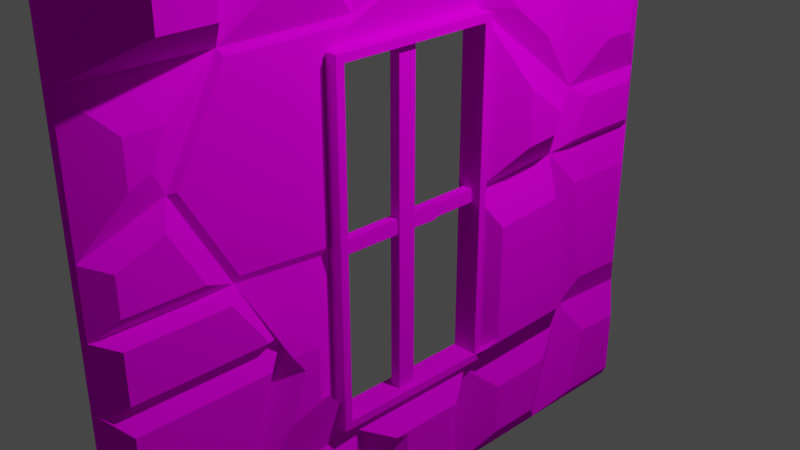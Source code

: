 # Source: wall_window_rocky.blend  (saved by Blender 3.0.42; exported with 4.5.12 LTS)
import bpy
from mathutils import Matrix  # noqa: F401  (used for matrix-valued properties, if any)

bpy.ops.wm.read_factory_settings(use_empty=True)
scene = bpy.context.scene
scene.name = 'Scene'

# ---- collections
col_collection = bpy.data.collections.new('Collection'); scene.collection.children.link(col_collection)

# ---- images (referenced by path relative to the original .blend; pixels are not part of the script)
import os
ASSET_DIR = os.environ.get("B2B_ASSET_DIR", "")  # directory of the original .blend (textures are referenced by path, not embedded)
HERE = os.path.dirname(os.path.abspath(__file__))  # packed textures are extracted next to this script under _unpacked/

def load_image(name, relpath, width, height, colorspace="sRGB"):
    """Load a texture the original file referenced (path relative to the .blend, or extracted next to this script)."""
    p = next((c for c in (os.path.join(HERE, relpath), os.path.join(ASSET_DIR, relpath)) if relpath and os.path.exists(c)), "")
    if p:
        img = bpy.data.images.load(p, check_existing=True)
        img.name = name
    else:  # same state as the original file: an image datablock whose file is absent (Cycles renders it pink)
        img = bpy.data.images.new(name, width, height)
        img.source = "FILE"
        img.filepath = "//" + (relpath or name)
    img.colorspace_settings.name = colorspace
    return img
img_stone_texture_png = load_image('stone_texture.png', 'stone_texture.png', 1024, 1024, 'sRGB')

# ---- materials (node trees are filled in below, after node groups)
mat_rock = bpy.data.materials.new('rock')
mat_rock.alpha_threshold = 0.0
mat_rock.use_transparent_shadow = False
mat_rock.line_color = (0.0, 0.0, 0.0, 1.0)
mat_material_001 = bpy.data.materials.new('Material.001')
mat_material_001.alpha_threshold = 0.0
mat_material_001.use_transparent_shadow = False
mat_material_001.line_color = (0.0, 0.0, 0.0, 1.0)

# ---- material node trees
mat_rock.use_nodes = True; mat_rock.node_tree.nodes.clear()
_N = mat_rock.node_tree.nodes; _L = mat_rock.node_tree.links
n0 = _N.new('ShaderNodeOutputMaterial'); n0.name = 'Material Output'; n0.location = (300, 300)
n1 = _N.new('ShaderNodeBsdfDiffuse'); n1.name = 'Diffuse BSDF'; n1.location = (10, 300)
n1.inputs[1].default_value = 0.4
n2 = _N.new('ShaderNodeTexImage'); n2.name = 'Image Texture'; n2.location = (-280, 270)
n2.image = img_stone_texture_png
_L.new(n1.outputs[0], n0.inputs[0])
_L.new(n2.outputs[0], n1.inputs[0])
n0.is_active_output = True
mat_material_001.use_nodes = True; mat_material_001.node_tree.nodes.clear()
_N = mat_material_001.node_tree.nodes; _L = mat_material_001.node_tree.links
n0 = _N.new('ShaderNodeOutputMaterial'); n0.name = 'Material Output'; n0.location = (300, 300)
n1 = _N.new('ShaderNodeBsdfPrincipled'); n1.name = 'Principled BSDF'; n1.location = (10, 300)
n1.distribution = 'GGX'
n1.subsurface_method = 'RANDOM_WALK_SKIN'
n1.inputs[2].default_value = 0.4
n1.inputs[3].default_value = 1.45
n1.inputs[27].default_value = (0.0, 0.0, 0.0, 1.0)
n1.inputs[28].default_value = 1.0
_L.new(n1.outputs[0], n0.inputs[0])
n0.is_active_output = True

# ---- world
world_world = bpy.data.worlds.new('World'); scene.world = world_world
world_world.use_nodes = True; world_world.node_tree.nodes.clear()
_N = world_world.node_tree.nodes; _L = world_world.node_tree.links
n0 = _N.new('ShaderNodeOutputWorld'); n0.name = 'World Output'; n0.location = (300, 300)
n1 = _N.new('ShaderNodeBackground'); n1.name = 'Background'; n1.location = (10, 300)
n1.inputs[0].default_value = (0.05088, 0.05088, 0.05088, 1.0)
_L.new(n1.outputs[0], n0.inputs[0])
n0.is_active_output = True
world_world.color = (0.05088, 0.05088, 0.05088)
world_world.use_sun_shadow = False
world_world.sun_shadow_jitter_overblur = 0.0

# ---- cameras
cam_camera = bpy.data.cameras.new('Camera')
cam_camera.clip_end = 100.0
cam_camera.ortho_scale = 7.314

# ---- lights
light_light = bpy.data.lights.new('Light', 'POINT')
light_light.transmission_factor = 0.0
light_light.energy = 1000.0
light_light.shadow_soft_size = 0.1
light_light.shadow_maximum_resolution = 0.006
light_light.use_absolute_resolution = True

# ---- meshes
me_cube = bpy.data.meshes.new('Cube')
me_cube.from_pydata([(0.01086, 0.9796, 0.975), (0.01086, 0.9796, -1.025), (0.01086, -1.02, 0.975), (0.01086, -1.02, -1.025), (-0.02317, 0.9796, 0.975), (-0.02317, -1.02, 0.975), (-0.02317, -1.02, -1.025), (-0.02317, 0.9796, -1.025), (-0.02317, 0.5796, -1.025), (-0.02317, 0.1796, -1.025), (-0.02317, -0.2204, -1.025), (-0.02317, -0.6204, -1.025), (-0.02317, -1.02, -0.625), (-0.02317, -1.02, -0.225), (-0.02317, -1.02, 0.575), (-0.02317, 0.9796, 0.575), (-0.02317, 0.9796, 0.175), (-0.02317, 0.9796, -0.225), (-0.02317, 0.9796, -0.625), (-0.02317, -0.6204, 0.975), (-0.02317, -0.2204, 0.975), (-0.02317, 0.1796, 0.975), (-0.02317, 0.5796, 0.975), (-0.02317, 0.6184, 0.6954), (-0.02317, 0.1796, 0.575), (-0.02317, -0.2204, 0.575), (-0.02317, -0.7213, 0.5601), (-0.02317, 0.4431, 0.175), (-0.02317, 0.2765, 0.5529), (-0.02317, -0.2765, 0.5529), (-0.02317, 0.743, -0.3172), (-0.02317, 0.2765, -0.5529), (-0.02317, -0.2765, -0.5529), (-0.02317, -0.6989, -0.225), (-0.02317, 0.5796, -0.625), (-0.02317, 0.1796, -0.625), (-0.02317, -0.2204, -0.625), (-0.02317, -0.5748, -0.7309), (-0.02317, -1.02, -0.02497), (-0.02317, 0.9796, -0.02497), (-0.02317, 0.5796, -0.02497), (-0.02317, 0.2765, -5.96e-08), (-0.02317, -0.2765, 0.0), (-0.02317, -0.6204, -0.02497), (-0.02317, 0.2765, 0.5529), (-0.02317, -0.2765, 0.5529), (-0.02317, 0.2765, -0.5529), (-0.02317, -0.2765, -0.5529), (-0.02317, 0.2765, -5.96e-08), (-0.02317, -0.2765, 0.0), (-0.07374, 0.2509, 0.5274), (-0.07374, -0.2509, 0.5274), (-0.07374, 0.2509, -0.5274), (-0.07374, -0.2509, -0.5274), (-0.07374, 0.2509, -5.96e-08), (-0.07374, -0.2509, 0.0), (-0.07374, 0.2765, 0.5529), (-0.07374, -0.2765, 0.5529), (-0.07374, 0.2765, -0.5529), (-0.07374, -0.2765, -0.5529), (-0.07374, 0.2765, -5.96e-08), (-0.07374, -0.2765, 0.0), (0.01086, 0.2509, 0.5274), (0.01086, -0.2509, 0.5274), (0.01086, 0.2509, -0.5274), (0.01086, -0.2509, -0.5274), (0.01086, 0.2509, -5.96e-08), (0.01086, -0.2509, 0.0), (-0.02317, 0.5796, -0.625), (-0.02317, 0.1796, -0.625), (-0.02317, 0.743, -0.3172), (-0.02317, 0.2765, -0.5529), (-0.02317, 0.5796, -0.02497), (-0.02317, 0.2765, -5.96e-08), (-0.03627, 0.5695, -0.6056), (-0.03627, 0.1984, -0.6056), (-0.03627, 0.721, -0.3201), (-0.03627, 0.2882, -0.5388), (-0.03627, 0.5695, -0.04905), (-0.03627, 0.2882, -0.02589), (-0.02317, 0.9796, -0.225), (-0.02317, 0.9796, -0.625), (-0.02317, 0.743, -0.3172), (-0.02317, 0.5796, -0.625), (-0.07374, 0.8617, -0.3766), (-0.07374, 0.8617, -0.5047), (-0.07374, 0.8004, -0.4061), (-0.07374, 0.7582, -0.5047), (-0.06402, 0.9121, -0.0772), (-0.06402, 0.9121, -0.1923), (-0.06402, 0.7759, -0.2454), (-0.06402, 0.6819, -0.0772), (-0.07374, 0.9208, 0.1499), (-0.07374, 0.5191, 0.1499), (-0.07374, 0.6213, 0.0001483), (-0.07374, 0.9208, 0.0001483), (-0.02317, 0.9796, 0.575), (-0.02317, 0.9796, 0.175), (-0.02317, 0.6184, 0.6954), (-0.02317, 0.4431, 0.175), (-0.08191, 0.9223, 0.5316), (-0.08191, 0.9223, 0.2338), (-0.08191, 0.6534, 0.6212), (-0.08191, 0.5229, 0.2338), (-0.07498, 0.4603, 0.4353), (-0.07498, 0.3329, 0.4004), (-0.07498, 0.4094, 0.2842), (-0.07498, 0.361, 0.394), (-0.07498, 0.4491, 0.2261), (-0.07498, 0.361, 0.2334), (-0.08191, 0.656, 0.9131), (-0.08191, 0.9103, 0.9131), (-0.08191, 0.9103, 0.6588), (-0.08191, 0.6807, 0.7353), (-0.08191, 0.257, 0.9124), (-0.08191, 0.5095, 0.9124), (-0.08191, 0.5339, 0.7358), (-0.08191, 0.257, 0.6599), (-0.1138, -0.1066, 0.8242), (-0.1138, 0.07332, 0.8242), (-0.1138, 0.1169, 0.6344), (-0.1138, -0.1318, 0.6344), (-0.1138, 0.07332, 0.6443), (-0.1138, -0.1066, 0.6443), (-0.09523, -0.522, 0.8604), (-0.09523, -0.3471, 0.8604), (-0.09523, -0.3471, 0.6855), (-0.09523, -0.5661, 0.679), (-0.09117, -0.9403, 0.665), (-0.09117, -0.9403, 0.8817), (-0.09117, -0.7236, 0.8817), (-0.09117, -0.7782, 0.6569), (-0.06735, -0.9552, 0.08555), (-0.06735, -0.9552, 0.4617), (-0.06735, -0.7676, 0.4524), (-0.06735, -0.7044, 0.08555), (-0.1068, -0.2817, 0.5016), (-0.1068, -0.6309, 0.4913), (-0.1068, -0.3208, 0.4862), (-0.1068, -0.3208, 0.1007), (-0.1068, -0.5606, 0.0833), (-0.1216, -0.4066, -0.3137), (-0.1216, -0.5421, -0.2085), (-0.1216, -0.4066, -0.1363), (-0.1216, -0.5169, -0.1443), (-0.05725, -0.7484, -0.1899), (-0.05725, -0.957, -0.1899), (-0.05725, -0.957, -0.06009), (-0.05725, -0.6975, -0.06009), (-0.09442, -0.8913, -0.5082), (-0.09442, -0.8913, -0.3774), (-0.09442, -0.7862, -0.3774), (-0.09442, -0.7456, -0.5428), (-0.05194, -0.7323, -0.922), (-0.05194, -0.8949, -0.922), (-0.05194, -0.8949, -0.7594), (-0.05194, -0.7137, -0.8024), (-0.06574, -0.3881, -0.5398), (-0.06574, -0.5267, -0.4322), (-0.06574, -0.3697, -0.5635), (-0.06574, -0.486, -0.5982), (-0.05722, -0.3104, -0.9421), (-0.05722, -0.5194, -0.9421), (-0.05722, -0.3104, -0.7331), (-0.05722, -0.4956, -0.7884), (-0.05869, 0.05182, -0.8327), (-0.05869, -0.08357, -0.8327), (-0.05869, 0.08459, -0.6729), (-0.05869, -0.1026, -0.6729), (-0.05869, 0.05182, -0.6973), (-0.05869, -0.08357, -0.6973), (-0.1066, 0.398, -0.8434), (-0.1066, 0.3612, -0.8434), (-0.1066, 0.398, -0.8066), (-0.1066, 0.3612, -0.8066), (-0.2334, 0.8529, -0.7517), (-0.2334, 0.8529, -0.8983), (-0.2334, 0.7063, -0.8983), (-0.2334, 0.7063, -0.7517), (-0.04123, -0.2509, 0.01564), (-0.04123, -0.1026, 0.01564), (-0.008223, -0.2509, 0.01564), (-0.008223, -0.1026, 0.01564), (-0.04123, -0.2509, -0.02614), (-0.04123, -0.1026, -0.02614), (-0.008223, -0.2509, -0.02614), (-0.008223, -0.1026, -0.02614), (-0.04349, -0.1022, 0.02011), (-0.008223, -0.1026, 0.01564), (-0.008223, -0.1026, -0.02614), (-0.04123, -0.1026, -0.03219), (-0.04123, 0.2546, 0.01564), (-0.008223, 0.2546, 0.01564), (-0.008223, 0.2546, -0.02614), (-0.04123, 0.2546, -0.02614), (-0.01283, 0.04418, 0.5274), (-0.01283, 0.04418, -0.5274), (-0.01283, -0.01318, 0.5274), (-0.01283, -0.01318, -0.5274), (-0.04819, 0.04418, 0.5274), (-0.04819, 0.04418, -0.5274), (-0.04819, -0.01318, 0.5274), (-0.04819, -0.01318, -0.5274)], [], [(0, 4, 22, 21, 20, 19, 5, 2), (3, 2, 5, 14, 38, 13, 12, 6), (7, 1, 3, 6, 11, 10, 9, 8), (7, 18, 17, 39, 16, 15, 4, 0, 1), (3, 65, 67), (12, 37, 156, 155), (5, 19, 130, 129), (26, 25, 136, 137), (43, 33, 145, 148), (12, 13, 150, 149), (4, 15, 112, 111), (22, 23, 116, 115), (20, 25, 126, 125), (27, 23, 98, 99), (36, 32, 168, 170), (31, 41, 73, 71), (17, 30, 90, 89), (23, 27, 106, 104), (44, 48, 60, 56), (33, 43, 144, 142), (30, 17, 80, 82), (28, 29, 121, 120), (32, 36, 159, 157), (7, 8, 177, 176), (34, 8, 171, 173), (10, 11, 162, 161), (42, 29, 45, 49), (16, 39, 95, 92), (29, 28, 44, 45), (31, 32, 47, 46), (32, 42, 49, 47), (28, 41, 48, 44), (41, 31, 46, 48), (51, 50, 62, 63), (47, 49, 61, 59), (49, 45, 57, 61), (46, 47, 59, 58), (45, 44, 56, 57), (48, 46, 58, 60), (50, 51, 57, 56), (53, 52, 58, 59), (54, 50, 56, 60), (51, 55, 61, 57), (52, 54, 60, 58), (55, 53, 59, 61), (2, 67, 63), (53, 55, 67, 65), (55, 51, 63, 67), (52, 53, 65, 64), (54, 52, 64, 66), (50, 54, 66, 62), (1, 65, 3), (1, 66, 64), (66, 1, 62), (0, 63, 62), (2, 3, 67), (1, 64, 65), (43, 38, 132, 135), (0, 2, 63), (1, 0, 62), (73, 72, 78, 79), (30, 34, 68, 70), (34, 35, 69, 68), (41, 40, 72, 73), (35, 31, 71, 69), (40, 30, 70, 72), (76, 74, 75, 77, 79, 78), (72, 70, 76, 78), (70, 68, 74, 76), (71, 73, 79, 77), (69, 71, 77, 75), (68, 69, 75, 74), (83, 82, 86, 87), (34, 30, 82, 83), (17, 18, 81, 80), (18, 34, 83, 81), (84, 85, 87, 86), (82, 80, 84, 86), (81, 83, 87, 85), (80, 81, 85, 84), (88, 89, 90, 91), (39, 17, 89, 88), (30, 40, 91, 90), (40, 39, 88, 91), (92, 95, 94, 93), (40, 27, 93, 94), (27, 16, 92, 93), (39, 40, 94, 95), (97, 99, 103, 101), (23, 15, 96, 98), (15, 16, 97, 96), (16, 27, 99, 97), (100, 101, 103, 102), (96, 97, 101, 100), (99, 98, 102, 103), (98, 96, 100, 102), (106, 108, 109, 107, 105, 104), (27, 40, 108, 106), (40, 41, 109, 108), (28, 24, 105, 107), (24, 23, 104, 105), (41, 28, 107, 109), (111, 112, 113, 110), (23, 22, 110, 113), (15, 23, 113, 112), (22, 4, 111, 110), (115, 116, 117, 114), (21, 22, 115, 114), (24, 21, 114, 117), (23, 24, 117, 116), (122, 120, 121, 123, 118, 119), (25, 20, 118, 123), (24, 28, 120, 122), (21, 24, 122, 119), (29, 25, 123, 121), (20, 21, 119, 118), (125, 126, 127, 124), (25, 26, 127, 126), (19, 20, 125, 124), (26, 19, 124, 127), (130, 131, 128, 129), (14, 5, 129, 128), (19, 26, 131, 130), (26, 14, 128, 131), (134, 135, 132, 133), (38, 14, 133, 132), (26, 43, 135, 134), (14, 26, 134, 133), (138, 139, 140, 137, 136), (29, 42, 139, 138), (42, 43, 140, 139), (43, 26, 137, 140), (25, 29, 138, 136), (143, 141, 142, 144), (43, 42, 143, 144), (42, 32, 141, 143), (32, 33, 142, 141), (148, 145, 146, 147), (38, 43, 148, 147), (33, 13, 146, 145), (13, 38, 147, 146), (151, 152, 149, 150), (37, 12, 149, 152), (13, 33, 151, 150), (33, 37, 152, 151), (156, 153, 154, 155), (37, 11, 153, 156), (11, 6, 154, 153), (6, 12, 155, 154), (157, 159, 160, 158), (37, 33, 158, 160), (36, 37, 160, 159), (33, 32, 157, 158), (163, 161, 162, 164), (11, 37, 164, 162), (37, 36, 163, 164), (36, 10, 161, 163), (169, 165, 166, 170, 168, 167), (35, 9, 165, 169), (32, 31, 167, 168), (31, 35, 169, 167), (10, 36, 170, 166), (9, 10, 166, 165), (173, 171, 172, 174), (35, 34, 173, 174), (8, 9, 172, 171), (9, 35, 174, 172), (175, 176, 177, 178), (8, 34, 178, 177), (18, 7, 176, 175), (34, 18, 175, 178), (179, 180, 182, 181), (181, 182, 186, 185), (185, 186, 184, 183), (183, 184, 180, 179), (181, 185, 183, 179), (184, 186, 189, 190), (190, 189, 193, 194), (182, 180, 187, 188), (180, 184, 190, 187), (186, 182, 188, 189), (193, 192, 191, 194), (188, 187, 191, 192), (187, 190, 194, 191), (189, 188, 192, 193), (195, 196, 198, 197), (197, 198, 202, 201), (201, 202, 200, 199), (199, 200, 196, 195), (197, 201, 199, 195), (202, 198, 196, 200)])
_uv = me_cube.uv_layers.new(name='UVMap')
_uv.uv.foreach_set('vector', [0.625, 0.5, 0.875, 0.5, 0.875, 0.55, 0.875, 0.6, 0.875, 0.65, 0.875, 0.7, 0.875, 0.75, 0.625, 0.75, 0.375, 0.75, 0.625, 0.75, 0.625, 1.0, 0.575, 1.0, 0.5, 1.0, 0.475, 1.0, 0.425, 1.0, 0.375, 1.0, 0.125, 0.5, 0.375, 0.5, 0.375, 0.75, 0.125, 0.75, 0.125, 0.7, 0.125, 0.65, 0.125, 0.6, 0.125, 0.55, 0.375, 0.25, 0.425, 0.25, 0.475, 0.25, 0.5, 0.25, 0.525, 0.25, 0.575, 0.25, 0.625, 0.25, 0.625, 0.5, 0.375, 0.5, 0.375, 0.75, 0.387, 0.6063, 0.4488, 0.5965, 0.275, 0.75, 0.265, 0.69, 0.265, 0.69, 0.275, 0.75, 0.875, 0.75, 0.875, 0.7, 0.875, 0.7, 0.875, 0.75, 0.685, 0.66, 0.645, 0.57, 0.645, 0.57, 0.685, 0.66, 0.475, 0.675, 0.405, 0.68, 0.405, 0.68, 0.475, 0.675, 0.425, 1.0, 0.475, 1.0, 0.475, 1.0, 0.425, 1.0, 0.625, 0.25, 0.575, 0.25, 0.575, 0.25, 0.625, 0.25, 0.675, 0.35, 0.565, 0.39, 0.565, 0.39, 0.675, 0.35, 0.775, 0.55, 0.645, 0.57, 0.645, 0.57, 0.775, 0.55, 0.455, 0.43, 0.565, 0.39, 0.565, 0.39, 0.455, 0.43, 0.255, 0.63, 0.385, 0.61, 0.385, 0.61, 0.255, 0.63, 0.365, 0.54, 0.425, 0.525, 0.425, 0.525, 0.365, 0.54, 0.325, 0.4, 0.345, 0.47, 0.345, 0.47, 0.325, 0.4, 0.565, 0.39, 0.455, 0.43, 0.455, 0.43, 0.565, 0.39, 0.485, 0.51, 0.425, 0.525, 0.425, 0.525, 0.485, 0.51, 0.405, 0.68, 0.475, 0.675, 0.475, 0.675, 0.405, 0.68, 0.345, 0.47, 0.325, 0.4, 0.325, 0.4, 0.345, 0.47, 0.485, 0.51, 0.515, 0.59, 0.515, 0.59, 0.485, 0.51, 0.385, 0.61, 0.255, 0.63, 0.255, 0.63, 0.385, 0.61, 0.125, 0.5, 0.125, 0.55, 0.125, 0.55, 0.125, 0.5, 0.235, 0.51, 0.125, 0.55, 0.125, 0.55, 0.235, 0.51, 0.125, 0.65, 0.125, 0.7, 0.125, 0.7, 0.125, 0.65, 0.45, 0.6, 0.515, 0.59, 0.515, 0.59, 0.45, 0.6, 0.525, 0.25, 0.5, 0.25, 0.5, 0.25, 0.525, 0.25, 0.515, 0.59, 0.485, 0.51, 0.485, 0.51, 0.515, 0.59, 0.365, 0.54, 0.385, 0.61, 0.385, 0.61, 0.365, 0.54, 0.385, 0.61, 0.45, 0.6, 0.45, 0.6, 0.385, 0.61, 0.485, 0.51, 0.425, 0.525, 0.425, 0.525, 0.485, 0.51, 0.425, 0.525, 0.365, 0.54, 0.365, 0.54, 0.425, 0.525, 0.5107, 0.5868, 0.4836, 0.5143, 0.4836, 0.5143, 0.5107, 0.5868, 0.385, 0.61, 0.45, 0.6, 0.45, 0.6, 0.385, 0.61, 0.45, 0.6, 0.515, 0.59, 0.515, 0.59, 0.45, 0.6, 0.365, 0.54, 0.385, 0.61, 0.385, 0.61, 0.365, 0.54, 0.515, 0.59, 0.485, 0.51, 0.485, 0.51, 0.515, 0.59, 0.425, 0.525, 0.365, 0.54, 0.365, 0.54, 0.425, 0.525, 0.4836, 0.5143, 0.5107, 0.5868, 0.515, 0.59, 0.485, 0.51, 0.387, 0.6063, 0.3687, 0.5426, 0.365, 0.54, 0.385, 0.61, 0.4262, 0.5285, 0.4836, 0.5143, 0.485, 0.51, 0.425, 0.525, 0.5107, 0.5868, 0.4488, 0.5965, 0.45, 0.6, 0.515, 0.59, 0.3687, 0.5426, 0.4262, 0.5285, 0.425, 0.525, 0.365, 0.54, 0.4488, 0.5965, 0.387, 0.6063, 0.385, 0.61, 0.45, 0.6, 0.625, 0.75, 0.4488, 0.5965, 0.5107, 0.5868, 0.387, 0.6063, 0.4488, 0.5965, 0.4488, 0.5965, 0.387, 0.6063, 0.4488, 0.5965, 0.5107, 0.5868, 0.5107, 0.5868, 0.4488, 0.5965, 0.3687, 0.5426, 0.387, 0.6063, 0.387, 0.6063, 0.3687, 0.5426, 0.4262, 0.5285, 0.3687, 0.5426, 0.3687, 0.5426, 0.4262, 0.5285, 0.4836, 0.5143, 0.4262, 0.5285, 0.4262, 0.5285, 0.4836, 0.5143, 0.375, 0.5, 0.387, 0.6063, 0.375, 0.75, 0.375, 0.5, 0.4262, 0.5285, 0.3687, 0.5426, 0.4262, 0.5285, 0.375, 0.5, 0.4836, 0.5143, 0.625, 0.5, 0.5107, 0.5868, 0.4836, 0.5143, 0.625, 0.75, 0.375, 0.75, 0.4488, 0.5965, 0.375, 0.5, 0.3687, 0.5426, 0.387, 0.6063, 0.475, 0.675, 0.5, 0.75, 0.5, 0.75, 0.475, 0.675, 0.625, 0.5, 0.625, 0.75, 0.5107, 0.5868, 0.375, 0.5, 0.625, 0.5, 0.4836, 0.5143, 0.425, 0.525, 0.4, 0.45, 0.4, 0.45, 0.425, 0.525, 0.345, 0.47, 0.235, 0.51, 0.235, 0.51, 0.345, 0.47, 0.235, 0.51, 0.245, 0.57, 0.245, 0.57, 0.235, 0.51, 0.425, 0.525, 0.4, 0.45, 0.4, 0.45, 0.425, 0.525, 0.245, 0.57, 0.365, 0.54, 0.365, 0.54, 0.245, 0.57, 0.4, 0.45, 0.345, 0.47, 0.345, 0.47, 0.4, 0.45, 0.345, 0.47, 0.235, 0.51, 0.245, 0.57, 0.365, 0.54, 0.425, 0.525, 0.4, 0.45, 0.4, 0.45, 0.345, 0.47, 0.345, 0.47, 0.4, 0.45, 0.345, 0.47, 0.235, 0.51, 0.235, 0.51, 0.345, 0.47, 0.365, 0.54, 0.425, 0.525, 0.425, 0.525, 0.365, 0.54, 0.245, 0.57, 0.365, 0.54, 0.365, 0.54, 0.245, 0.57, 0.235, 0.51, 0.245, 0.57, 0.245, 0.57, 0.235, 0.51, 0.235, 0.51, 0.345, 0.47, 0.345, 0.47, 0.235, 0.51, 0.235, 0.51, 0.345, 0.47, 0.345, 0.47, 0.235, 0.51, 0.475, 0.25, 0.425, 0.25, 0.425, 0.25, 0.475, 0.25, 0.225, 0.45, 0.235, 0.51, 0.235, 0.51, 0.225, 0.45, 0.325, 0.4, 0.225, 0.45, 0.235, 0.51, 0.345, 0.47, 0.345, 0.47, 0.325, 0.4, 0.325, 0.4, 0.345, 0.47, 0.225, 0.45, 0.235, 0.51, 0.235, 0.51, 0.225, 0.45, 0.475, 0.25, 0.425, 0.25, 0.425, 0.25, 0.475, 0.25, 0.375, 0.375, 0.325, 0.4, 0.345, 0.47, 0.4, 0.45, 0.5, 0.25, 0.475, 0.25, 0.475, 0.25, 0.5, 0.25, 0.345, 0.47, 0.4, 0.45, 0.4, 0.45, 0.345, 0.47, 0.4, 0.45, 0.375, 0.375, 0.375, 0.375, 0.4, 0.45, 0.425, 0.35, 0.375, 0.375, 0.4, 0.45, 0.455, 0.43, 0.4, 0.45, 0.455, 0.43, 0.455, 0.43, 0.4, 0.45, 0.455, 0.43, 0.425, 0.35, 0.425, 0.35, 0.455, 0.43, 0.375, 0.375, 0.4, 0.45, 0.4, 0.45, 0.375, 0.375, 0.425, 0.35, 0.455, 0.43, 0.455, 0.43, 0.425, 0.35, 0.565, 0.39, 0.525, 0.3, 0.525, 0.3, 0.565, 0.39, 0.575, 0.25, 0.525, 0.25, 0.525, 0.25, 0.575, 0.25, 0.425, 0.35, 0.455, 0.43, 0.455, 0.43, 0.425, 0.35, 0.525, 0.3, 0.425, 0.35, 0.455, 0.43, 0.565, 0.39, 0.575, 0.25, 0.525, 0.25, 0.525, 0.25, 0.575, 0.25, 0.455, 0.43, 0.565, 0.39, 0.565, 0.39, 0.455, 0.43, 0.565, 0.39, 0.525, 0.3, 0.525, 0.3, 0.565, 0.39, 0.455, 0.43, 0.4, 0.45, 0.425, 0.525, 0.485, 0.51, 0.605, 0.48, 0.565, 0.39, 0.455, 0.43, 0.4, 0.45, 0.4, 0.45, 0.455, 0.43, 0.4, 0.45, 0.425, 0.525, 0.425, 0.525, 0.4, 0.45, 0.485, 0.51, 0.605, 0.48, 0.605, 0.48, 0.485, 0.51, 0.605, 0.48, 0.565, 0.39, 0.565, 0.39, 0.605, 0.48, 0.425, 0.525, 0.485, 0.51, 0.485, 0.51, 0.425, 0.525, 0.625, 0.25, 0.525, 0.3, 0.565, 0.39, 0.675, 0.35, 0.565, 0.39, 0.675, 0.35, 0.675, 0.35, 0.565, 0.39, 0.525, 0.3, 0.565, 0.39, 0.565, 0.39, 0.525, 0.3, 0.875, 0.55, 0.875, 0.5, 0.875, 0.5, 0.875, 0.55, 0.675, 0.35, 0.565, 0.39, 0.605, 0.48, 0.725, 0.45, 0.875, 0.6, 0.875, 0.55, 0.875, 0.55, 0.875, 0.6, 0.605, 0.48, 0.725, 0.45, 0.725, 0.45, 0.605, 0.48, 0.565, 0.39, 0.605, 0.48, 0.605, 0.48, 0.565, 0.39, 0.605, 0.48, 0.485, 0.51, 0.515, 0.59, 0.645, 0.57, 0.775, 0.55, 0.725, 0.45, 0.645, 0.57, 0.775, 0.55, 0.775, 0.55, 0.645, 0.57, 0.605, 0.48, 0.485, 0.51, 0.485, 0.51, 0.605, 0.48, 0.725, 0.45, 0.605, 0.48, 0.605, 0.48, 0.725, 0.45, 0.515, 0.59, 0.645, 0.57, 0.645, 0.57, 0.515, 0.59, 0.875, 0.65, 0.875, 0.6, 0.875, 0.6, 0.875, 0.65, 0.775, 0.55, 0.645, 0.57, 0.685, 0.66, 0.825, 0.65, 0.645, 0.57, 0.685, 0.66, 0.685, 0.66, 0.645, 0.57, 0.875, 0.7, 0.875, 0.65, 0.875, 0.65, 0.875, 0.7, 0.685, 0.66, 0.825, 0.65, 0.825, 0.65, 0.685, 0.66, 0.825, 0.65, 0.685, 0.66, 0.725, 0.75, 0.875, 0.75, 0.575, 1.0, 0.625, 1.0, 0.625, 1.0, 0.575, 1.0, 0.825, 0.65, 0.685, 0.66, 0.685, 0.66, 0.825, 0.65, 0.685, 0.66, 0.725, 0.75, 0.725, 0.75, 0.685, 0.66, 0.685, 0.66, 0.475, 0.675, 0.5, 0.75, 0.725, 0.75, 0.5, 1.0, 0.575, 1.0, 0.575, 1.0, 0.5, 1.0, 0.685, 0.66, 0.475, 0.675, 0.475, 0.675, 0.685, 0.66, 0.725, 0.75, 0.685, 0.66, 0.685, 0.66, 0.725, 0.75, 0.515, 0.59, 0.45, 0.6, 0.475, 0.675, 0.685, 0.66, 0.645, 0.57, 0.515, 0.59, 0.45, 0.6, 0.45, 0.6, 0.515, 0.59, 0.45, 0.6, 0.475, 0.675, 0.475, 0.675, 0.45, 0.6, 0.475, 0.675, 0.685, 0.66, 0.685, 0.66, 0.475, 0.675, 0.645, 0.57, 0.515, 0.59, 0.515, 0.59, 0.645, 0.57, 0.45, 0.6, 0.385, 0.61, 0.405, 0.68, 0.475, 0.675, 0.475, 0.675, 0.45, 0.6, 0.45, 0.6, 0.475, 0.675, 0.45, 0.6, 0.385, 0.61, 0.385, 0.61, 0.45, 0.6, 0.385, 0.61, 0.405, 0.68, 0.405, 0.68, 0.385, 0.61, 0.475, 0.675, 0.405, 0.68, 0.425, 0.75, 0.5, 0.75, 0.5, 0.75, 0.475, 0.675, 0.475, 0.675, 0.5, 0.75, 0.405, 0.68, 0.425, 0.75, 0.425, 0.75, 0.405, 0.68, 0.475, 1.0, 0.5, 1.0, 0.5, 1.0, 0.475, 1.0, 0.405, 0.68, 0.265, 0.69, 0.275, 0.75, 0.425, 0.75, 0.265, 0.69, 0.275, 0.75, 0.275, 0.75, 0.265, 0.69, 0.425, 0.75, 0.405, 0.68, 0.405, 0.68, 0.425, 0.75, 0.405, 0.68, 0.265, 0.69, 0.265, 0.69, 0.405, 0.68, 0.265, 0.69, 0.125, 0.7, 0.125, 0.75, 0.275, 0.75, 0.265, 0.69, 0.125, 0.7, 0.125, 0.7, 0.265, 0.69, 0.125, 0.7, 0.125, 0.75, 0.125, 0.75, 0.125, 0.7, 0.375, 1.0, 0.425, 1.0, 0.425, 1.0, 0.375, 1.0, 0.385, 0.61, 0.255, 0.63, 0.265, 0.69, 0.405, 0.68, 0.265, 0.69, 0.405, 0.68, 0.405, 0.68, 0.265, 0.69, 0.255, 0.63, 0.265, 0.69, 0.265, 0.69, 0.255, 0.63, 0.405, 0.68, 0.385, 0.61, 0.385, 0.61, 0.405, 0.68, 0.255, 0.63, 0.125, 0.65, 0.125, 0.7, 0.265, 0.69, 0.125, 0.7, 0.265, 0.69, 0.265, 0.69, 0.125, 0.7, 0.265, 0.69, 0.255, 0.63, 0.255, 0.63, 0.265, 0.69, 0.255, 0.63, 0.125, 0.65, 0.125, 0.65, 0.255, 0.63, 0.245, 0.57, 0.125, 0.6, 0.125, 0.65, 0.255, 0.63, 0.385, 0.61, 0.365, 0.54, 0.245, 0.57, 0.125, 0.6, 0.125, 0.6, 0.245, 0.57, 0.385, 0.61, 0.365, 0.54, 0.365, 0.54, 0.385, 0.61, 0.365, 0.54, 0.245, 0.57, 0.245, 0.57, 0.365, 0.54, 0.125, 0.65, 0.255, 0.63, 0.255, 0.63, 0.125, 0.65, 0.125, 0.6, 0.125, 0.65, 0.125, 0.65, 0.125, 0.6, 0.235, 0.51, 0.125, 0.55, 0.125, 0.6, 0.245, 0.57, 0.245, 0.57, 0.235, 0.51, 0.235, 0.51, 0.245, 0.57, 0.125, 0.55, 0.125, 0.6, 0.125, 0.6, 0.125, 0.55, 0.125, 0.6, 0.245, 0.57, 0.245, 0.57, 0.125, 0.6, 0.225, 0.45, 0.125, 0.5, 0.125, 0.55, 0.235, 0.51, 0.125, 0.55, 0.235, 0.51, 0.235, 0.51, 0.125, 0.55, 0.425, 0.25, 0.375, 0.25, 0.375, 0.25, 0.425, 0.25, 0.235, 0.51, 0.225, 0.45, 0.225, 0.45, 0.235, 0.51, 0.375, 0.0, 0.625, 0.0, 0.625, 0.25, 0.375, 0.25, 0.375, 0.25, 0.625, 0.25, 0.625, 0.5, 0.375, 0.5, 0.375, 0.5, 0.625, 0.5, 0.625, 0.75, 0.375, 0.75, 0.375, 0.75, 0.625, 0.75, 0.625, 1.0, 0.375, 1.0, 0.125, 0.5, 0.375, 0.5, 0.375, 0.75, 0.125, 0.75, 0.625, 0.75, 0.625, 0.5, 0.625, 0.5, 0.625, 0.75, 0.625, 0.75, 0.625, 0.5, 0.625, 0.5, 0.625, 0.75, 0.625, 0.25, 0.625, 0.0, 0.625, 0.0, 0.625, 0.25, 0.625, 1.0, 0.625, 0.75, 0.625, 0.75, 0.625, 1.0, 0.625, 0.5, 0.625, 0.25, 0.625, 0.25, 0.625, 0.5, 0.625, 0.5, 0.875, 0.5, 0.875, 0.75, 0.625, 0.75, 0.625, 0.25, 0.625, 0.0, 0.625, 0.0, 0.625, 0.25, 0.625, 1.0, 0.625, 0.75, 0.625, 0.75, 0.625, 1.0, 0.625, 0.5, 0.625, 0.25, 0.625, 0.25, 0.625, 0.5, 0.375, 0.0, 0.625, 0.0, 0.625, 0.25, 0.375, 0.25, 0.375, 0.25, 0.625, 0.25, 0.625, 0.5, 0.375, 0.5, 0.375, 0.5, 0.625, 0.5, 0.625, 0.75, 0.375, 0.75, 0.375, 0.75, 0.625, 0.75, 0.625, 1.0, 0.375, 1.0, 0.125, 0.5, 0.375, 0.5, 0.375, 0.75, 0.125, 0.75, 0.625, 0.5, 0.875, 0.5, 0.875, 0.75, 0.625, 0.75])
me_cube.materials.append(mat_rock)
me_cube.use_remesh_preserve_volume = False
me_cube.use_remesh_preserve_attributes = False
me_cube.use_mirror_vertex_groups = False
me_cube.update()
me_cube_001 = bpy.data.meshes.new('Cube.001')
me_cube_001.from_pydata([(1.0, 1.0, 1.0), (1.0, 1.0, -1.0), (1.0, -1.0, 1.0), (1.0, -1.0, -1.0), (-1.0, 1.0, 1.0), (-1.0, 1.0, -1.0), (-1.0, -1.0, 1.0), (-1.0, -1.0, -1.0)], [], [(0, 4, 6, 2), (3, 2, 6, 7), (7, 6, 4, 5), (5, 1, 3, 7), (1, 0, 2, 3), (5, 4, 0, 1)])
_uv = me_cube_001.uv_layers.new(name='UVMap')
_uv.uv.foreach_set('vector', [0.625, 0.5, 0.875, 0.5, 0.875, 0.75, 0.625, 0.75, 0.375, 0.75, 0.625, 0.75, 0.625, 1.0, 0.375, 1.0, 0.375, 0.0, 0.625, 0.0, 0.625, 0.25, 0.375, 0.25, 0.125, 0.5, 0.375, 0.5, 0.375, 0.75, 0.125, 0.75, 0.375, 0.5, 0.625, 0.5, 0.625, 0.75, 0.375, 0.75, 0.375, 0.25, 0.625, 0.25, 0.625, 0.5, 0.375, 0.5])
me_cube_001.materials.append(mat_material_001)
me_cube_001.use_remesh_preserve_volume = False
me_cube_001.use_remesh_preserve_attributes = False
me_cube_001.use_mirror_vertex_groups = False
me_cube_001.update()

# ---- objects
ob_cube = bpy.data.objects.new('Cube', me_cube)
ob_light = bpy.data.objects.new('Light', light_light)
ob_camera = bpy.data.objects.new('Camera', cam_camera)
ob_cube_001 = bpy.data.objects.new('Cube.001', me_cube_001)

# ---- transforms, parenting, visibility, modifiers, constraints
ob_cube.location = (0.0, 0.0, 0.0)
ob_cube.scale = (-3.617, -3.617, -3.617)
ob_cube.lock_rotations_4d = False
ob_cube.empty_display_type = 'ARROWS'
ob_cube.lineart.crease_threshold = 0.0
ob_light.location = (4.076, 1.005, 5.904)
ob_light.rotation_euler = (0.6503, 0.05522, 1.866)
ob_light.lock_rotations_4d = False
ob_light.empty_display_type = 'ARROWS'
ob_light.color = (0.0, 0.0, 0.0, 0.0)
ob_light.lineart.crease_threshold = 0.0
ob_camera.location = (7.359, -6.926, 4.958)
ob_camera.rotation_euler = (1.109, 0.0, 0.8149)
ob_camera.lock_rotations_4d = False
ob_camera.empty_display_type = 'ARROWS'
ob_camera.color = (0.0, 0.0, 0.0, 0.0)
ob_camera.display_type = 'WIRE'
ob_camera.lineart.crease_threshold = 0.0
ob_cube_001.location = (1.0, 23.0, 0.0)
ob_cube_001.scale = (3.707, 3.707, 3.707)
ob_cube_001.lock_rotations_4d = False
ob_cube_001.empty_display_type = 'ARROWS'
ob_cube_001.lineart.crease_threshold = 0.0

# ---- collection membership
col_collection.objects.link(ob_cube)
col_collection.objects.link(ob_light)
col_collection.objects.link(ob_camera)
col_collection.objects.link(ob_cube_001)

# ---- scene / render settings (as saved in the file)
scene.camera = ob_camera
scene.frame_start = 1; scene.frame_end = 250; scene.frame_set(1)
scene.render.engine = 'BLENDER_EEVEE_NEXT'
scene.cycles.sampling_pattern = 'TABULATED_SOBOL'
scene.cycles.use_light_tree = False
scene.view_settings.view_transform = 'Filmic'
bpy.context.view_layer.update()
